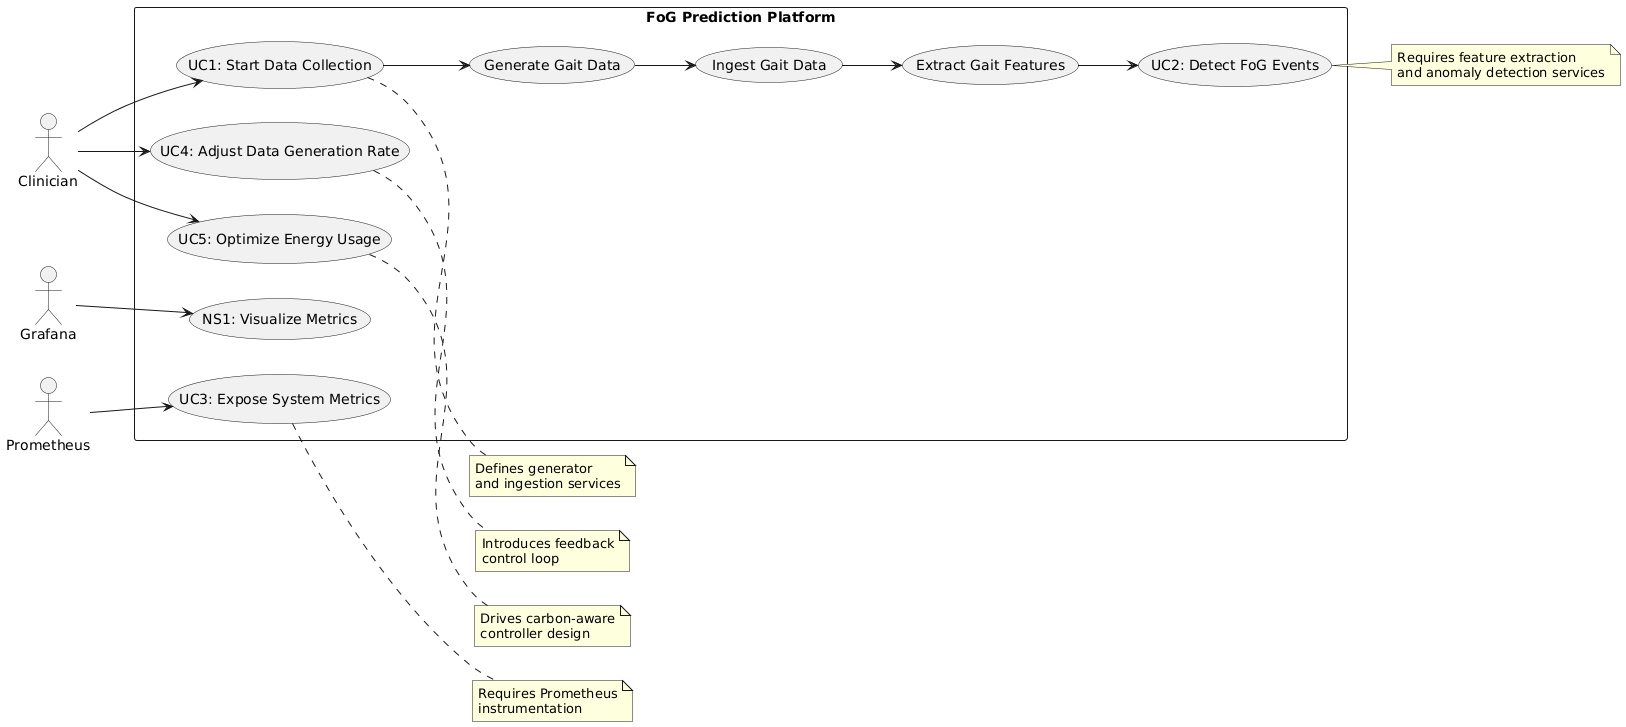

The diagram above was rendered by PlantUML. Its source (embedded in the PNG):
@startuml
left to right direction

actor Clinician
actor Grafana
actor Prometheus

rectangle "FoG Prediction Platform" {

  (UC1: Start Data Collection) as UC1
  (UC2: Detect FoG Events) as UC2
  (UC3: Expose System Metrics) as UC3
  (UC4: Adjust Data Generation Rate) as UC4
  (UC5: Optimize Energy Usage) as UC5

  (NS1: Visualize Metrics) as NS1

  Clinician --> UC1
  Clinician --> UC4
  Clinician --> UC5

  UC1 --> (Generate Gait Data)
  (Generate Gait Data) --> (Ingest Gait Data)
  (Ingest Gait Data) --> (Extract Gait Features)
  (Extract Gait Features) --> UC2

  Prometheus --> UC3
  Grafana --> NS1
}

note right of UC1
Defines generator
and ingestion services
end note

note right of UC2
Requires feature extraction
and anomaly detection services
end note

note right of UC3
Requires Prometheus
instrumentation
end note

note right of UC4
Introduces feedback
control loop
end note

note right of UC5
Drives carbon-aware
controller design
end note
@enduml